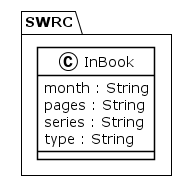

The diagram above was rendered by PlantUML. Its source (embedded in the PNG):
@startuml
!theme plain
package SWRC {
class InBook {
	 month : String
	 pages : String
	 series : String
	 type : String
}
}
@enduml